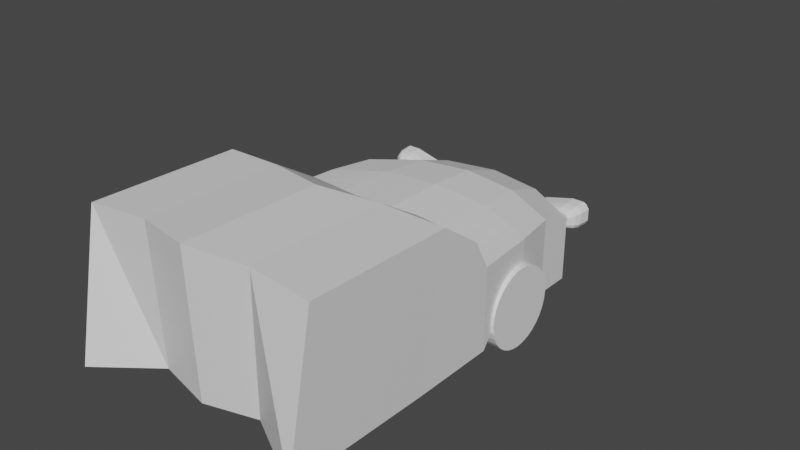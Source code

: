 # Source: car.blend  (saved by Blender 3.6.13; exported with 4.5.12 LTS)
import bpy
from mathutils import Matrix  # noqa: F401  (used for matrix-valued properties, if any)

bpy.ops.wm.read_factory_settings(use_empty=True)
scene = bpy.context.scene
scene.name = 'Scene'

# ---- collections
col_collection = bpy.data.collections.new('Collection'); scene.collection.children.link(col_collection)

# ---- materials (node trees are filled in below, after node groups)
mat_material = bpy.data.materials.new('Material')
mat_material.alpha_threshold = 0.0
mat_material.use_transparent_shadow = False
mat_material.roughness = 0.5
mat_material.line_color = (0.0, 0.0, 0.0, 1.0)

# ---- material node trees
mat_material.use_nodes = True; mat_material.node_tree.nodes.clear()
_N = mat_material.node_tree.nodes; _L = mat_material.node_tree.links
n0 = _N.new('ShaderNodeOutputMaterial'); n0.name = 'Material Output'; n0.location = (300, 300)
n1 = _N.new('ShaderNodeBsdfPrincipled'); n1.name = 'Principled BSDF'; n1.location = (10, 300)
n1.distribution = 'GGX'
n1.subsurface_method = 'RANDOM_WALK_SKIN'
n1.inputs[3].default_value = 1.45
n1.inputs[27].default_value = (0.0, 0.0, 0.0, 1.0)
n1.inputs[28].default_value = 1.0
_L.new(n1.outputs[0], n0.inputs[0])
n0.is_active_output = True

# ---- world
world_world = bpy.data.worlds.new('World'); scene.world = world_world
world_world.use_nodes = True; world_world.node_tree.nodes.clear()
_N = world_world.node_tree.nodes; _L = world_world.node_tree.links
n0 = _N.new('ShaderNodeOutputWorld'); n0.name = 'World Output'; n0.location = (300, 300)
n1 = _N.new('ShaderNodeBackground'); n1.name = 'Background'; n1.location = (10, 300)
n1.inputs[0].default_value = (0.05088, 0.05088, 0.05088, 1.0)
_L.new(n1.outputs[0], n0.inputs[0])
n0.is_active_output = True
world_world.color = (0.05088, 0.05088, 0.05088)
world_world.use_sun_shadow = False
world_world.sun_shadow_jitter_overblur = 0.0

# ---- meshes
me_cube = bpy.data.meshes.new('Cube')
me_cube.from_pydata([(0.8139, 0.7313, 0.8898), (0.8139, 0.7313, -1.473), (0.9293, -1.141, 3.656), (0.9293, -1.401, -1.566), (-0.9563, 0.7307, 0.8909), (-0.9563, 0.7307, -1.475), (-1.071, -1.146, 3.658), (-1.071, -1.405, -1.568), (-0.9563, 0.395, -1.475), (0.8139, 0.3962, 1.351), (-0.9563, 0.395, 1.353), (0.8139, 0.3962, -1.473), (-0.09306, 1.071, -1.736), (-0.09401, -1.287, 3.87), (-0.09306, -1.237, -1.459), (-0.09306, 1.071, 1.073), (-0.09306, 0.6494, -1.736), (-0.09306, 0.6494, 1.653), (-0.5465, 1.0, -1.631), (-0.5819, -1.163, 3.73), (-0.5465, 0.613, -1.631), (-0.5465, -1.129, -1.354), (-0.5465, 1.0, 1.0), (-0.5465, 0.613, 1.532), (0.3604, -1.129, -1.354), (0.3604, 1.0, 1.0), (0.3604, 0.613, 1.532), (0.3604, 1.0, -1.631), (0.3939, -1.163, 3.73), (0.3604, 0.613, -1.631), (-1.023, -0.02805, -0.7335), (0.8819, -0.02605, 1.436), (-1.023, -0.02805, 1.438), (0.8819, -0.02605, -0.7316), (-0.09306, 0.2527, -0.7278), (-0.09401, 0.1735, 1.787), (-0.5465, 0.2488, -0.6229), (-0.5819, 0.1689, 1.647), (0.3939, 0.1689, 1.647), (0.3604, 0.2488, -0.6229), (-1.071, -0.6157, -1.568), (0.9293, -0.6125, 1.459), (-0.09306, -0.6508, -1.459), (-0.09401, -0.6156, 1.787), (-0.5465, -0.5991, -1.354), (-0.5819, -0.5556, 1.647), (0.3939, -0.5556, 1.647), (0.3604, -0.5991, -1.354), (-1.071, -0.6157, 1.462), (0.9293, -0.6125, -1.566), (-1.06, -2.796, -1.401), (-1.06, -2.537, 3.825), (0.9397, -2.532, 3.823), (0.9397, -2.792, -1.399), (-0.572, -2.481, 3.89), (0.3704, -2.448, -1.195), (0.4039, -2.481, 3.89), (-0.08405, -2.606, 4.03), (-0.5366, -2.448, -1.195), (-0.0831, -2.555, -1.299), (-1.071, -0.8906, -1.568), (0.9293, -0.7572, 2.557), (-0.09306, -0.7122, -1.459), (-0.09401, -0.8316, 2.828), (-0.5465, -0.6328, -1.354), (-0.5819, -0.7393, 2.688), (0.3939, -0.7393, 2.688), (0.3604, -0.6328, -1.354), (-1.071, -0.7609, 2.56), (0.9293, -0.8869, -1.566), (-0.9896, 0.1835, 1.395), (0.8479, 0.1851, -1.606), (-0.9896, 0.1835, -1.608), (0.8479, 0.1851, 1.393), (-0.09306, 0.4511, -1.736), (-0.09353, 0.4114, 1.72), (-0.5465, 0.4309, -1.631), (-0.5642, 0.3909, 1.589), (0.3772, 0.3909, 1.589), (0.3604, 0.4309, -1.631), (-1.047, -0.3219, 1.45), (0.9056, -0.3193, -0.5657), (-1.047, -0.3219, -0.5677), (0.9056, -0.3193, 1.448), (-0.09306, -0.08728, -0.5101), (-0.09401, -0.2211, 1.787), (-0.5465, -0.06343, -0.4052), (-0.5819, -0.1934, 1.647), (0.3939, -0.1934, 1.647), (0.3604, -0.06343, -0.4052), (-1.035, -0.175, 1.444), (0.8937, -0.1727, -0.5398), (-1.035, -0.175, -0.5418), (0.8937, -0.1727, 1.442), (-0.09306, 0.08272, -0.5101), (-0.09401, -0.02379, 1.787), (-0.5465, 0.09267, -0.4052), (-0.5819, -0.01225, 1.647), (0.3939, -0.01225, 1.647), (0.3604, 0.09267, -0.4052), (-1.059, -0.4688, -0.9446), (0.9174, -0.4659, 1.453), (-0.09306, -0.4808, -0.861), (-0.09401, -0.4183, 1.787), (-0.5465, -0.443, -0.7561), (-0.5819, -0.3745, 1.647), (0.3939, -0.3745, 1.647), (0.3604, -0.443, -0.7561), (-1.059, -0.4688, 1.456), (0.9174, -0.4659, -0.9426)], [], [(65, 68, 6, 19), (14, 24, 55, 59), (8, 10, 4, 5), (67, 69, 3, 24), (69, 61, 2, 3), (27, 25, 0, 1), (1, 0, 9, 11), (27, 1, 11, 29), (72, 70, 10, 8), (22, 4, 10, 23), (25, 15, 17, 26), (18, 12, 16, 20), (18, 22, 15, 12), (64, 62, 14, 21), (6, 7, 50, 51), (66, 63, 13, 28), (60, 64, 21, 7), (5, 4, 22, 18), (5, 18, 20, 8), (15, 22, 23, 17), (19, 6, 51, 54), (63, 65, 19, 13), (61, 66, 28, 2), (13, 19, 54, 57), (0, 25, 26, 9), (12, 27, 29, 16), (12, 15, 25, 27), (62, 67, 24, 14), (74, 79, 39, 34), (73, 78, 38, 31), (75, 77, 37, 35), (72, 76, 36, 30), (78, 75, 35, 38), (76, 74, 34, 36), (92, 90, 32, 30), (71, 73, 31, 33), (79, 71, 33, 39), (77, 70, 32, 37), (60, 68, 48, 40), (102, 107, 47, 42), (101, 106, 46, 41), (103, 105, 45, 43), (100, 104, 44, 40), (106, 103, 43, 46), (104, 102, 42, 44), (109, 101, 41, 49), (107, 109, 49, 47), (105, 108, 48, 45), (58, 54, 51, 50), (55, 56, 57, 59), (59, 57, 54, 58), (53, 52, 56, 55), (2, 28, 56, 52), (3, 2, 52, 53), (28, 13, 57, 56), (7, 21, 58, 50), (24, 3, 53, 55), (21, 14, 59, 58), (7, 6, 68, 60), (42, 47, 67, 62), (41, 46, 66, 61), (43, 45, 65, 63), (40, 44, 64, 60), (46, 43, 63, 66), (44, 42, 62, 64), (49, 41, 61, 69), (47, 49, 69, 67), (45, 48, 68, 65), (23, 10, 70, 77), (29, 11, 71, 79), (11, 9, 73, 71), (20, 16, 74, 76), (26, 17, 75, 78), (8, 20, 76, 72), (17, 23, 77, 75), (9, 26, 78, 73), (16, 29, 79, 74), (30, 32, 70, 72), (97, 90, 80, 87), (99, 91, 81, 89), (91, 93, 83, 81), (96, 94, 84, 86), (98, 95, 85, 88), (92, 96, 86, 82), (95, 97, 87, 85), (93, 98, 88, 83), (94, 99, 89, 84), (100, 108, 80, 82), (34, 39, 99, 94), (31, 38, 98, 93), (35, 37, 97, 95), (30, 36, 96, 92), (38, 35, 95, 98), (36, 34, 94, 96), (33, 31, 93, 91), (39, 33, 91, 99), (37, 32, 90, 97), (82, 80, 90, 92), (40, 48, 108, 100), (87, 80, 108, 105), (89, 81, 109, 107), (81, 83, 101, 109), (86, 84, 102, 104), (88, 85, 103, 106), (82, 86, 104, 100), (85, 87, 105, 103), (83, 88, 106, 101), (84, 89, 107, 102)])
_uv = me_cube.uv_layers.new(name='UVMap')
_uv.uv.foreach_set('vector', [0.8125, 0.711, 0.875, 0.711, 0.875, 0.75, 0.8125, 0.75, 0.25, 0.75, 0.3125, 0.75, 0.3125, 0.75, 0.25, 0.75, 0.375, 0.2016, 0.625, 0.2016, 0.625, 0.25, 0.375, 0.25, 0.3125, 0.711, 0.375, 0.711, 0.375, 0.75, 0.3125, 0.75, 0.375, 0.711, 0.625, 0.711, 0.625, 0.75, 0.375, 0.75, 0.375, 0.4375, 0.625, 0.4375, 0.625, 0.5, 0.375, 0.5, 0.375, 0.5, 0.625, 0.5, 0.625, 0.5484, 0.375, 0.5484, 0.3125, 0.5, 0.375, 0.5, 0.375, 0.5484, 0.3125, 0.5484, 0.375, 0.1789, 0.625, 0.1789, 0.625, 0.2016, 0.375, 0.2016, 0.8125, 0.5, 0.875, 0.5, 0.875, 0.5484, 0.8125, 0.5484, 0.6875, 0.5, 0.75, 0.5, 0.75, 0.5484, 0.6875, 0.5484, 0.1875, 0.5, 0.25, 0.5, 0.25, 0.5484, 0.1875, 0.5484, 0.375, 0.3125, 0.625, 0.3125, 0.625, 0.375, 0.375, 0.375, 0.1875, 0.711, 0.25, 0.711, 0.25, 0.75, 0.1875, 0.75, 0.625, 0.0, 0.375, 0.0, 0.375, 0.0, 0.625, 0.0, 0.6875, 0.711, 0.75, 0.711, 0.75, 0.75, 0.6875, 0.75, 0.125, 0.711, 0.1875, 0.711, 0.1875, 0.75, 0.125, 0.75, 0.375, 0.25, 0.625, 0.25, 0.625, 0.3125, 0.375, 0.3125, 0.125, 0.5, 0.1875, 0.5, 0.1875, 0.5484, 0.125, 0.5484, 0.75, 0.5, 0.8125, 0.5, 0.8125, 0.5484, 0.75, 0.5484, 0.8125, 0.75, 0.875, 0.75, 0.875, 0.75, 0.8125, 0.75, 0.75, 0.711, 0.8125, 0.711, 0.8125, 0.75, 0.75, 0.75, 0.625, 0.711, 0.6875, 0.711, 0.6875, 0.75, 0.625, 0.75, 0.75, 0.75, 0.8125, 0.75, 0.8125, 0.75, 0.75, 0.75, 0.625, 0.5, 0.6875, 0.5, 0.6875, 0.5484, 0.625, 0.5484, 0.25, 0.5, 0.3125, 0.5, 0.3125, 0.5484, 0.25, 0.5484, 0.375, 0.375, 0.625, 0.375, 0.625, 0.4375, 0.375, 0.4375, 0.25, 0.711, 0.3125, 0.711, 0.3125, 0.75, 0.25, 0.75, 0.25, 0.5711, 0.3125, 0.5711, 0.3125, 0.5939, 0.25, 0.5939, 0.625, 0.5711, 0.6875, 0.5711, 0.6875, 0.5939, 0.625, 0.5939, 0.75, 0.5711, 0.8125, 0.5711, 0.8125, 0.5939, 0.75, 0.5939, 0.125, 0.5711, 0.1875, 0.5711, 0.1875, 0.5939, 0.125, 0.5939, 0.6875, 0.5711, 0.75, 0.5711, 0.75, 0.5939, 0.6875, 0.5939, 0.1875, 0.5711, 0.25, 0.5711, 0.25, 0.5939, 0.1875, 0.5939, 0.375, 0.1366, 0.625, 0.1366, 0.625, 0.1561, 0.375, 0.1561, 0.375, 0.5711, 0.625, 0.5711, 0.625, 0.5939, 0.375, 0.5939, 0.3125, 0.5711, 0.375, 0.5711, 0.375, 0.5939, 0.3125, 0.5939, 0.8125, 0.5711, 0.875, 0.5711, 0.875, 0.5939, 0.8125, 0.5939, 0.375, 0.03902, 0.625, 0.03902, 0.625, 0.07805, 0.375, 0.07805, 0.25, 0.6524, 0.3125, 0.6524, 0.3125, 0.672, 0.25, 0.672, 0.625, 0.6524, 0.6875, 0.6524, 0.6875, 0.672, 0.625, 0.672, 0.75, 0.6524, 0.8125, 0.6524, 0.8125, 0.672, 0.75, 0.672, 0.125, 0.6524, 0.1875, 0.6524, 0.1875, 0.672, 0.125, 0.672, 0.6875, 0.6524, 0.75, 0.6524, 0.75, 0.672, 0.6875, 0.672, 0.1875, 0.6524, 0.25, 0.6524, 0.25, 0.672, 0.1875, 0.672, 0.375, 0.6524, 0.625, 0.6524, 0.625, 0.672, 0.375, 0.672, 0.3125, 0.6524, 0.375, 0.6524, 0.375, 0.672, 0.3125, 0.672, 0.8125, 0.6524, 0.875, 0.6524, 0.875, 0.672, 0.8125, 0.672, 0.375, 0.9375, 0.625, 0.9375, 0.625, 1.0, 0.375, 1.0, 0.375, 0.8125, 0.625, 0.8125, 0.625, 0.875, 0.375, 0.875, 0.375, 0.875, 0.625, 0.875, 0.625, 0.9375, 0.375, 0.9375, 0.375, 0.75, 0.625, 0.75, 0.625, 0.8125, 0.375, 0.8125, 0.625, 0.75, 0.6875, 0.75, 0.6875, 0.75, 0.625, 0.75, 0.375, 0.75, 0.625, 0.75, 0.625, 0.75, 0.375, 0.75, 0.6875, 0.75, 0.75, 0.75, 0.75, 0.75, 0.6875, 0.75, 0.125, 0.75, 0.1875, 0.75, 0.1875, 0.75, 0.125, 0.75, 0.3125, 0.75, 0.375, 0.75, 0.375, 0.75, 0.3125, 0.75, 0.1875, 0.75, 0.25, 0.75, 0.25, 0.75, 0.1875, 0.75, 0.375, 0.0, 0.625, 0.0, 0.625, 0.03902, 0.375, 0.03902, 0.25, 0.672, 0.3125, 0.672, 0.3125, 0.711, 0.25, 0.711, 0.625, 0.672, 0.6875, 0.672, 0.6875, 0.711, 0.625, 0.711, 0.75, 0.672, 0.8125, 0.672, 0.8125, 0.711, 0.75, 0.711, 0.125, 0.672, 0.1875, 0.672, 0.1875, 0.711, 0.125, 0.711, 0.6875, 0.672, 0.75, 0.672, 0.75, 0.711, 0.6875, 0.711, 0.1875, 0.672, 0.25, 0.672, 0.25, 0.711, 0.1875, 0.711, 0.375, 0.672, 0.625, 0.672, 0.625, 0.711, 0.375, 0.711, 0.3125, 0.672, 0.375, 0.672, 0.375, 0.711, 0.3125, 0.711, 0.8125, 0.672, 0.875, 0.672, 0.875, 0.711, 0.8125, 0.711, 0.8125, 0.5484, 0.875, 0.5484, 0.875, 0.5711, 0.8125, 0.5711, 0.3125, 0.5484, 0.375, 0.5484, 0.375, 0.5711, 0.3125, 0.5711, 0.375, 0.5484, 0.625, 0.5484, 0.625, 0.5711, 0.375, 0.5711, 0.1875, 0.5484, 0.25, 0.5484, 0.25, 0.5711, 0.1875, 0.5711, 0.6875, 0.5484, 0.75, 0.5484, 0.75, 0.5711, 0.6875, 0.5711, 0.125, 0.5484, 0.1875, 0.5484, 0.1875, 0.5711, 0.125, 0.5711, 0.75, 0.5484, 0.8125, 0.5484, 0.8125, 0.5711, 0.75, 0.5711, 0.625, 0.5484, 0.6875, 0.5484, 0.6875, 0.5711, 0.625, 0.5711, 0.25, 0.5484, 0.3125, 0.5484, 0.3125, 0.5711, 0.25, 0.5711, 0.375, 0.1561, 0.625, 0.1561, 0.625, 0.1789, 0.375, 0.1789, 0.8125, 0.6134, 0.875, 0.6134, 0.875, 0.6329, 0.8125, 0.6329, 0.3125, 0.6134, 0.375, 0.6134, 0.375, 0.6329, 0.3125, 0.6329, 0.375, 0.6134, 0.625, 0.6134, 0.625, 0.6329, 0.375, 0.6329, 0.1875, 0.6134, 0.25, 0.6134, 0.25, 0.6329, 0.1875, 0.6329, 0.6875, 0.6134, 0.75, 0.6134, 0.75, 0.6329, 0.6875, 0.6329, 0.125, 0.6134, 0.1875, 0.6134, 0.1875, 0.6329, 0.125, 0.6329, 0.75, 0.6134, 0.8125, 0.6134, 0.8125, 0.6329, 0.75, 0.6329, 0.625, 0.6134, 0.6875, 0.6134, 0.6875, 0.6329, 0.625, 0.6329, 0.25, 0.6134, 0.3125, 0.6134, 0.3125, 0.6329, 0.25, 0.6329, 0.375, 0.09756, 0.625, 0.09756, 0.625, 0.1171, 0.375, 0.1171, 0.25, 0.5939, 0.3125, 0.5939, 0.3125, 0.6134, 0.25, 0.6134, 0.625, 0.5939, 0.6875, 0.5939, 0.6875, 0.6134, 0.625, 0.6134, 0.75, 0.5939, 0.8125, 0.5939, 0.8125, 0.6134, 0.75, 0.6134, 0.125, 0.5939, 0.1875, 0.5939, 0.1875, 0.6134, 0.125, 0.6134, 0.6875, 0.5939, 0.75, 0.5939, 0.75, 0.6134, 0.6875, 0.6134, 0.1875, 0.5939, 0.25, 0.5939, 0.25, 0.6134, 0.1875, 0.6134, 0.375, 0.5939, 0.625, 0.5939, 0.625, 0.6134, 0.375, 0.6134, 0.3125, 0.5939, 0.375, 0.5939, 0.375, 0.6134, 0.3125, 0.6134, 0.8125, 0.5939, 0.875, 0.5939, 0.875, 0.6134, 0.8125, 0.6134, 0.375, 0.1171, 0.625, 0.1171, 0.625, 0.1366, 0.375, 0.1366, 0.375, 0.07805, 0.625, 0.07805, 0.625, 0.09756, 0.375, 0.09756, 0.8125, 0.6329, 0.875, 0.6329, 0.875, 0.6524, 0.8125, 0.6524, 0.3125, 0.6329, 0.375, 0.6329, 0.375, 0.6524, 0.3125, 0.6524, 0.375, 0.6329, 0.625, 0.6329, 0.625, 0.6524, 0.375, 0.6524, 0.1875, 0.6329, 0.25, 0.6329, 0.25, 0.6524, 0.1875, 0.6524, 0.6875, 0.6329, 0.75, 0.6329, 0.75, 0.6524, 0.6875, 0.6524, 0.125, 0.6329, 0.1875, 0.6329, 0.1875, 0.6524, 0.125, 0.6524, 0.75, 0.6329, 0.8125, 0.6329, 0.8125, 0.6524, 0.75, 0.6524, 0.625, 0.6329, 0.6875, 0.6329, 0.6875, 0.6524, 0.625, 0.6524, 0.25, 0.6329, 0.3125, 0.6329, 0.3125, 0.6524, 0.25, 0.6524])
me_cube.materials.append(mat_material)
me_cube.use_mirror_vertex_groups = False
me_cube.update()
me_cube_002 = bpy.data.meshes.new('Cube.002')
me_cube_002.from_pydata([(-0.9045, -1.001, -0.6343), (-1.154, -1.001, 0.411), (-1.5, 1.001, -0.8695), (-1.847, 0.9993, 0.4587), (1.216, -1.001, -0.3265), (1.18, -1.001, 0.7354), (1.7, 1.001, -0.3988), (1.636, 0.9995, 0.9939), (-1.203, -1.001, -0.1557), (-1.883, 1.0, -0.2354), (1.829, 1.0, 0.2678), (1.338, -1.001, 0.1912), (0.1218, 0.9878, -0.7641), (1.024, 0.9992, 1.073), (0.1795, -1.009, -0.5675), (0.7174, -1.001, 0.8116), (1.478, 0.9993, 1.073), (0.5483, -1.009, -0.4991), (0.7091, 0.9878, -0.6552), (1.028, -1.001, 0.8116), (-1.251, -1.001, 0.1545), (-1.95, 0.9998, 0.1877), (1.829, 0.9999, 0.7082), (1.338, -1.001, 0.5014), (-0.5172, 0.9878, -0.8789), (0.4072, -1.001, 0.8116), (0.5484, 0.9992, 1.073), (-0.2284, -1.009, -0.6408), (-1.708, 1.0, -0.6236), (1.829, 1.0, -0.1793), (1.338, -1.001, -0.119), (-1.08, -1.001, -0.4268), (-1.874, 1.0, -0.7284), (-1.591, 1.0, -1.063), (-0.5008, 0.987, -1.073), (1.524, 1.0, 1.268), (1.769, 1.0, 1.145), (2.024, 1.0, -0.2322), (1.827, 1.0, -0.5668), (-2.15, 1.0, 0.2086), (-2.071, 1.0, -0.2914), (2.024, 1.0, 0.7678), (2.024, 1.0, 0.2678), (0.7512, 0.987, -0.8451), (0.1567, 0.987, -0.9553), (0.5238, 1.0, 1.268), (1.024, 1.0, 1.268), (-1.992, 1.0, 0.622), (-1.708, 0.8546, -0.6232), (-1.5, 0.855, -0.869), (-0.5173, 0.842, -0.8785), (1.478, 0.8535, 1.074), (1.636, 0.8538, 0.9944), (1.829, 0.8546, -0.1789), (1.7, 0.855, -0.3984), (-1.95, 0.8541, 0.1882), (-1.883, 0.8544, -0.2349), (1.829, 0.8542, 0.7086), (1.829, 0.8544, 0.2682), (0.709, 0.842, -0.6547), (0.1217, 0.842, -0.7637), (0.5483, 0.8535, 1.074), (1.024, 0.8535, 1.074), (-1.847, 0.8536, 0.4591), (-1.506, -0.0001139, -1.01), (-1.889, -0.0001139, 0.596), (1.752, -0.0001139, -0.5373), (1.696, -0.0001139, 1.094), (1.939, -0.0001139, 0.2583), (-1.964, -0.0001139, -0.2747), (0.9861, -0.0001139, 1.212), (0.1595, -0.0125, -0.9076), (1.463, -0.0001139, 1.212), (0.7262, -0.0125, -0.8025), (1.939, -0.0001139, 0.735), (-2.039, -0.0001139, 0.2019), (-0.4673, -0.0125, -1.02), (0.5095, -0.0001139, 1.212), (-1.776, -0.0001139, -0.6912), (1.939, -0.0001139, -0.2183), (-1.32, -0.5004, -0.8939), (1.536, -0.5004, 0.9834), (1.753, -0.5004, 0.2376), (0.9029, -0.5004, 1.088), (0.1657, -0.5114, -0.8024), (1.328, -0.5004, 1.088), (0.6712, -0.5114, -0.7086), (1.753, -0.5004, 0.6627), (-0.3934, -0.5114, -0.9028), (0.4778, -0.5004, 1.088), (1.753, -0.5004, -0.1875), (-1.661, -0.5004, 0.5387), (1.586, -0.5004, -0.472), (-1.728, -0.5004, -0.2378), (-1.795, -0.5004, 0.1873), (-1.561, -0.5004, -0.6094)], [], [(75, 65, 47, 39), (87, 81, 5, 23), (86, 92, 4, 17), (89, 91, 1, 25), (90, 82, 11, 30), (78, 69, 40, 32), (85, 83, 15, 19), (88, 84, 14, 27), (81, 85, 19, 5), (84, 86, 17, 14), (82, 87, 23, 11), (69, 75, 39, 40), (80, 88, 27, 0), (83, 89, 25, 15), (64, 78, 32, 33), (92, 90, 30, 4), (22, 10, 58, 57), (28, 2, 33, 32), (2, 24, 34, 33), (7, 16, 35, 36), (6, 29, 37, 38), (21, 9, 40, 39), (10, 22, 41, 42), (12, 18, 43, 44), (13, 26, 45, 46), (16, 13, 46, 35), (18, 6, 38, 43), (3, 21, 39, 47), (22, 7, 36, 41), (24, 12, 44, 34), (26, 3, 47, 45), (9, 28, 32, 40), (29, 10, 42, 37), (51, 52, 57, 58, 53, 54, 59, 60, 50, 49, 48, 56, 55, 63, 61, 62), (3, 26, 61, 63), (18, 12, 60, 59), (28, 9, 56, 48), (26, 13, 62, 61), (2, 28, 48, 49), (10, 29, 53, 58), (13, 16, 51, 62), (24, 2, 49, 50), (6, 18, 59, 54), (16, 7, 52, 51), (21, 3, 63, 55), (29, 6, 54, 53), (7, 22, 57, 52), (9, 21, 55, 56), (12, 24, 50, 60), (38, 37, 79, 66), (80, 95, 78, 64), (46, 45, 77, 70), (33, 34, 76, 64), (93, 94, 75, 69), (42, 41, 74, 68), (44, 43, 73, 71), (36, 35, 72, 67), (34, 44, 71, 76), (35, 46, 70, 72), (95, 93, 69, 78), (37, 42, 68, 79), (45, 47, 65, 77), (43, 38, 66, 73), (41, 36, 67, 74), (94, 91, 65, 75), (20, 1, 91, 94), (31, 8, 93, 95), (8, 20, 94, 93), (0, 31, 95, 80), (66, 79, 90, 92), (70, 77, 89, 83), (64, 76, 88, 80), (68, 74, 87, 82), (71, 73, 86, 84), (67, 72, 85, 81), (76, 71, 84, 88), (72, 70, 83, 85), (79, 68, 82, 90), (77, 65, 91, 89), (73, 66, 92, 86), (74, 67, 81, 87), (25, 1, 20, 8, 31, 0, 27, 14, 17, 4, 30, 11, 23, 5, 19, 15)])
_uv = me_cube_002.uv_layers.new(name='UVMap')
_uv.uv.foreach_set('vector', [0.5625, 0.125, 0.625, 0.125, 0.625, 0.25, 0.5625, 0.25, 0.5625, 0.6875, 0.625, 0.6875, 0.625, 0.75, 0.5625, 0.75, 0.3125, 0.6875, 0.375, 0.6875, 0.375, 0.75, 0.3125, 0.75, 0.8125, 0.6875, 0.875, 0.6875, 0.875, 0.75, 0.8125, 0.75, 0.4375, 0.6875, 0.5, 0.6875, 0.5, 0.75, 0.4375, 0.75, 0.4375, 0.125, 0.5, 0.125, 0.5, 0.25, 0.4375, 0.25, 0.6875, 0.6875, 0.75, 0.6875, 0.75, 0.75, 0.6875, 0.75, 0.1875, 0.6875, 0.25, 0.6875, 0.25, 0.75, 0.1875, 0.75, 0.625, 0.6875, 0.6875, 0.6875, 0.6875, 0.75, 0.625, 0.75, 0.25, 0.6875, 0.3125, 0.6875, 0.3125, 0.75, 0.25, 0.75, 0.5, 0.6875, 0.5625, 0.6875, 0.5625, 0.75, 0.5, 0.75, 0.5, 0.125, 0.5625, 0.125, 0.5625, 0.25, 0.5, 0.25, 0.125, 0.6875, 0.1875, 0.6875, 0.1875, 0.75, 0.125, 0.75, 0.75, 0.6875, 0.8125, 0.6875, 0.8125, 0.75, 0.75, 0.75, 0.375, 0.125, 0.4375, 0.125, 0.4375, 0.25, 0.375, 0.25, 0.375, 0.6875, 0.4375, 0.6875, 0.4375, 0.75, 0.375, 0.75, 0.5583, 0.4865, 0.5011, 0.4855, 0.5011, 0.4855, 0.5583, 0.4865, 0.4458, 0.2572, 0.404, 0.2596, 0.375, 0.25, 0.4375, 0.25, 0.404, 0.2596, 0.3972, 0.3153, 0.375, 0.3125, 0.375, 0.25, 0.5989, 0.4721, 0.6052, 0.4449, 0.625, 0.4375, 0.625, 0.5, 0.4063, 0.4865, 0.4413, 0.4888, 0.4375, 0.5, 0.375, 0.5, 0.5588, 0.2558, 0.5024, 0.2565, 0.5, 0.25, 0.5625, 0.25, 0.5011, 0.4855, 0.5583, 0.4865, 0.5625, 0.5, 0.5, 0.5, 0.3989, 0.3709, 0.3989, 0.4255, 0.375, 0.4375, 0.375, 0.375, 0.6032, 0.3859, 0.6053, 0.3331, 0.625, 0.3125, 0.625, 0.375, 0.6052, 0.4449, 0.6032, 0.3859, 0.625, 0.375, 0.625, 0.4375, 0.3989, 0.4255, 0.4063, 0.4865, 0.375, 0.5, 0.375, 0.4375, 0.5965, 0.2568, 0.5588, 0.2558, 0.5625, 0.25, 0.625, 0.25, 0.5583, 0.4865, 0.5989, 0.4721, 0.625, 0.5, 0.5625, 0.5, 0.3972, 0.3153, 0.3989, 0.3709, 0.375, 0.375, 0.375, 0.3125, 0.6053, 0.3331, 0.5965, 0.2568, 0.625, 0.25, 0.625, 0.3125, 0.5024, 0.2565, 0.4458, 0.2572, 0.4375, 0.25, 0.5, 0.25, 0.4413, 0.4888, 0.5011, 0.4855, 0.5, 0.5, 0.4375, 0.5, 0.6052, 0.4449, 0.5989, 0.4721, 0.5583, 0.4865, 0.5011, 0.4855, 0.4413, 0.4888, 0.4063, 0.4865, 0.3989, 0.4255, 0.3989, 0.3709, 0.3972, 0.3153, 0.404, 0.2596, 0.4458, 0.2572, 0.5024, 0.2565, 0.5588, 0.2558, 0.5965, 0.2568, 0.6053, 0.3331, 0.6032, 0.3859, 0.5965, 0.2568, 0.6053, 0.3331, 0.6053, 0.3331, 0.5965, 0.2568, 0.3989, 0.4255, 0.3989, 0.3709, 0.3989, 0.3709, 0.3989, 0.4255, 0.4458, 0.2572, 0.5024, 0.2565, 0.5024, 0.2565, 0.4458, 0.2572, 0.6053, 0.3331, 0.6032, 0.3859, 0.6032, 0.3859, 0.6053, 0.3331, 0.404, 0.2596, 0.4458, 0.2572, 0.4458, 0.2572, 0.404, 0.2596, 0.5011, 0.4855, 0.4413, 0.4888, 0.4413, 0.4888, 0.5011, 0.4855, 0.6032, 0.3859, 0.6052, 0.4449, 0.6052, 0.4449, 0.6032, 0.3859, 0.3972, 0.3153, 0.404, 0.2596, 0.404, 0.2596, 0.3972, 0.3153, 0.4063, 0.4865, 0.3989, 0.4255, 0.3989, 0.4255, 0.4063, 0.4865, 0.6052, 0.4449, 0.5989, 0.4721, 0.5989, 0.4721, 0.6052, 0.4449, 0.5588, 0.2558, 0.5965, 0.2568, 0.5965, 0.2568, 0.5588, 0.2558, 0.4413, 0.4888, 0.4063, 0.4865, 0.4063, 0.4865, 0.4413, 0.4888, 0.5989, 0.4721, 0.5583, 0.4865, 0.5583, 0.4865, 0.5989, 0.4721, 0.5024, 0.2565, 0.5588, 0.2558, 0.5588, 0.2558, 0.5024, 0.2565, 0.3989, 0.3709, 0.3972, 0.3153, 0.3972, 0.3153, 0.3989, 0.3709, 0.375, 0.5, 0.4375, 0.5, 0.4375, 0.625, 0.375, 0.625, 0.375, 0.0625, 0.4375, 0.0625, 0.4375, 0.125, 0.375, 0.125, 0.75, 0.5, 0.8125, 0.5, 0.8125, 0.625, 0.75, 0.625, 0.125, 0.5, 0.1875, 0.5, 0.1875, 0.625, 0.125, 0.625, 0.5, 0.0625, 0.5625, 0.0625, 0.5625, 0.125, 0.5, 0.125, 0.5, 0.5, 0.5625, 0.5, 0.5625, 0.625, 0.5, 0.625, 0.25, 0.5, 0.3125, 0.5, 0.3125, 0.625, 0.25, 0.625, 0.625, 0.5, 0.6875, 0.5, 0.6875, 0.625, 0.625, 0.625, 0.1875, 0.5, 0.25, 0.5, 0.25, 0.625, 0.1875, 0.625, 0.6875, 0.5, 0.75, 0.5, 0.75, 0.625, 0.6875, 0.625, 0.4375, 0.0625, 0.5, 0.0625, 0.5, 0.125, 0.4375, 0.125, 0.4375, 0.5, 0.5, 0.5, 0.5, 0.625, 0.4375, 0.625, 0.8125, 0.5, 0.875, 0.5, 0.875, 0.625, 0.8125, 0.625, 0.3125, 0.5, 0.375, 0.5, 0.375, 0.625, 0.3125, 0.625, 0.5625, 0.5, 0.625, 0.5, 0.625, 0.625, 0.5625, 0.625, 0.5625, 0.0625, 0.625, 0.0625, 0.625, 0.125, 0.5625, 0.125, 0.5625, 0.0, 0.625, 0.0, 0.625, 0.0625, 0.5625, 0.0625, 0.4375, 0.0, 0.5, 0.0, 0.5, 0.0625, 0.4375, 0.0625, 0.5, 0.0, 0.5625, 0.0, 0.5625, 0.0625, 0.5, 0.0625, 0.375, 0.0, 0.4375, 0.0, 0.4375, 0.0625, 0.375, 0.0625, 0.375, 0.625, 0.4375, 0.625, 0.4375, 0.6875, 0.375, 0.6875, 0.75, 0.625, 0.8125, 0.625, 0.8125, 0.6875, 0.75, 0.6875, 0.125, 0.625, 0.1875, 0.625, 0.1875, 0.6875, 0.125, 0.6875, 0.5, 0.625, 0.5625, 0.625, 0.5625, 0.6875, 0.5, 0.6875, 0.25, 0.625, 0.3125, 0.625, 0.3125, 0.6875, 0.25, 0.6875, 0.625, 0.625, 0.6875, 0.625, 0.6875, 0.6875, 0.625, 0.6875, 0.1875, 0.625, 0.25, 0.625, 0.25, 0.6875, 0.1875, 0.6875, 0.6875, 0.625, 0.75, 0.625, 0.75, 0.6875, 0.6875, 0.6875, 0.4375, 0.625, 0.5, 0.625, 0.5, 0.6875, 0.4375, 0.6875, 0.8125, 0.625, 0.875, 0.625, 0.875, 0.6875, 0.8125, 0.6875, 0.3125, 0.625, 0.375, 0.625, 0.375, 0.6875, 0.3125, 0.6875, 0.5625, 0.625, 0.625, 0.625, 0.625, 0.6875, 0.5625, 0.6875, 0.625, 0.9375, 0.625, 1.0, 0.5625, 1.0, 0.5, 1.0, 0.4375, 1.0, 0.375, 1.0, 0.375, 0.9375, 0.375, 0.875, 0.375, 0.8125, 0.375, 0.75, 0.4375, 0.75, 0.5, 0.75, 0.5625, 0.75, 0.625, 0.75, 0.625, 0.8125, 0.625, 0.875])
me_cube_002.update()
me_cube_003 = bpy.data.meshes.new('Cube.003')
me_cube_003.from_pydata([(-0.9045, -1.001, -0.6343), (-1.154, -1.001, 0.411), (-1.5, 1.001, -0.8695), (-1.847, 0.9993, 0.4587), (1.216, -1.001, -0.3265), (1.18, -1.001, 0.7354), (1.7, 1.001, -0.3988), (1.636, 0.9995, 0.9939), (-1.203, -1.001, -0.1557), (-1.883, 1.0, -0.2354), (1.829, 1.0, 0.2678), (1.338, -1.001, 0.1912), (0.1218, 0.9878, -0.7641), (1.024, 0.9992, 1.073), (0.1795, -1.009, -0.5675), (0.7174, -1.001, 0.8116), (1.478, 0.9993, 1.073), (0.5483, -1.009, -0.4991), (0.7091, 0.9878, -0.6552), (1.028, -1.001, 0.8116), (-1.251, -1.001, 0.1545), (-1.95, 0.9998, 0.1877), (1.829, 0.9999, 0.7082), (1.338, -1.001, 0.5014), (-0.5172, 0.9878, -0.8789), (0.4072, -1.001, 0.8116), (0.5484, 0.9992, 1.073), (-0.2284, -1.009, -0.6408), (-1.708, 1.0, -0.6236), (1.829, 1.0, -0.1793), (1.338, -1.001, -0.119), (-1.08, -1.001, -0.4268), (-1.874, 1.0, -0.7284), (-1.591, 1.0, -1.063), (-0.5008, 0.987, -1.073), (1.524, 1.0, 1.268), (1.769, 1.0, 1.145), (2.024, 1.0, -0.2322), (1.827, 1.0, -0.5668), (-2.15, 1.0, 0.2086), (-2.071, 1.0, -0.2914), (2.024, 1.0, 0.7678), (2.024, 1.0, 0.2678), (0.7512, 0.987, -0.8451), (0.1567, 0.987, -0.9553), (0.5238, 1.0, 1.268), (1.024, 1.0, 1.268), (-1.992, 1.0, 0.622), (-1.708, 0.8546, -0.6232), (-1.5, 0.855, -0.869), (-0.5173, 0.842, -0.8785), (1.478, 0.8535, 1.074), (1.636, 0.8538, 0.9944), (1.829, 0.8546, -0.1789), (1.7, 0.855, -0.3984), (-1.95, 0.8541, 0.1882), (-1.883, 0.8544, -0.2349), (1.829, 0.8542, 0.7086), (1.829, 0.8544, 0.2682), (0.709, 0.842, -0.6547), (0.1217, 0.842, -0.7637), (0.5483, 0.8535, 1.074), (1.024, 0.8535, 1.074), (-1.847, 0.8536, 0.4591), (-1.506, -0.0001139, -1.01), (-1.889, -0.0001139, 0.596), (1.752, -0.0001139, -0.5373), (1.696, -0.0001139, 1.094), (1.939, -0.0001139, 0.2583), (-1.964, -0.0001139, -0.2747), (0.9861, -0.0001139, 1.212), (0.1595, -0.0125, -0.9076), (1.463, -0.0001139, 1.212), (0.7262, -0.0125, -0.8025), (1.939, -0.0001139, 0.735), (-2.039, -0.0001139, 0.2019), (-0.4673, -0.0125, -1.02), (0.5095, -0.0001139, 1.212), (-1.776, -0.0001139, -0.6912), (1.939, -0.0001139, -0.2183), (-1.32, -0.5004, -0.8939), (1.536, -0.5004, 0.9834), (1.753, -0.5004, 0.2376), (0.9029, -0.5004, 1.088), (0.1657, -0.5114, -0.8024), (1.328, -0.5004, 1.088), (0.6712, -0.5114, -0.7086), (1.753, -0.5004, 0.6627), (-0.3934, -0.5114, -0.9028), (0.4778, -0.5004, 1.088), (1.753, -0.5004, -0.1875), (-1.661, -0.5004, 0.5387), (1.586, -0.5004, -0.472), (-1.728, -0.5004, -0.2378), (-1.795, -0.5004, 0.1873), (-1.561, -0.5004, -0.6094)], [], [(75, 65, 47, 39), (87, 81, 5, 23), (86, 92, 4, 17), (89, 91, 1, 25), (90, 82, 11, 30), (78, 69, 40, 32), (85, 83, 15, 19), (88, 84, 14, 27), (81, 85, 19, 5), (84, 86, 17, 14), (82, 87, 23, 11), (69, 75, 39, 40), (80, 88, 27, 0), (83, 89, 25, 15), (64, 78, 32, 33), (92, 90, 30, 4), (22, 10, 58, 57), (28, 2, 33, 32), (2, 24, 34, 33), (7, 16, 35, 36), (6, 29, 37, 38), (21, 9, 40, 39), (10, 22, 41, 42), (12, 18, 43, 44), (13, 26, 45, 46), (16, 13, 46, 35), (18, 6, 38, 43), (3, 21, 39, 47), (22, 7, 36, 41), (24, 12, 44, 34), (26, 3, 47, 45), (9, 28, 32, 40), (29, 10, 42, 37), (51, 52, 57, 58, 53, 54, 59, 60, 50, 49, 48, 56, 55, 63, 61, 62), (3, 26, 61, 63), (18, 12, 60, 59), (28, 9, 56, 48), (26, 13, 62, 61), (2, 28, 48, 49), (10, 29, 53, 58), (13, 16, 51, 62), (24, 2, 49, 50), (6, 18, 59, 54), (16, 7, 52, 51), (21, 3, 63, 55), (29, 6, 54, 53), (7, 22, 57, 52), (9, 21, 55, 56), (12, 24, 50, 60), (38, 37, 79, 66), (80, 95, 78, 64), (46, 45, 77, 70), (33, 34, 76, 64), (93, 94, 75, 69), (42, 41, 74, 68), (44, 43, 73, 71), (36, 35, 72, 67), (34, 44, 71, 76), (35, 46, 70, 72), (95, 93, 69, 78), (37, 42, 68, 79), (45, 47, 65, 77), (43, 38, 66, 73), (41, 36, 67, 74), (94, 91, 65, 75), (20, 1, 91, 94), (31, 8, 93, 95), (8, 20, 94, 93), (0, 31, 95, 80), (66, 79, 90, 92), (70, 77, 89, 83), (64, 76, 88, 80), (68, 74, 87, 82), (71, 73, 86, 84), (67, 72, 85, 81), (76, 71, 84, 88), (72, 70, 83, 85), (79, 68, 82, 90), (77, 65, 91, 89), (73, 66, 92, 86), (74, 67, 81, 87), (25, 1, 20, 8, 31, 0, 27, 14, 17, 4, 30, 11, 23, 5, 19, 15)])
_uv = me_cube_003.uv_layers.new(name='UVMap')
_uv.uv.foreach_set('vector', [0.5625, 0.125, 0.625, 0.125, 0.625, 0.25, 0.5625, 0.25, 0.5625, 0.6875, 0.625, 0.6875, 0.625, 0.75, 0.5625, 0.75, 0.3125, 0.6875, 0.375, 0.6875, 0.375, 0.75, 0.3125, 0.75, 0.8125, 0.6875, 0.875, 0.6875, 0.875, 0.75, 0.8125, 0.75, 0.4375, 0.6875, 0.5, 0.6875, 0.5, 0.75, 0.4375, 0.75, 0.4375, 0.125, 0.5, 0.125, 0.5, 0.25, 0.4375, 0.25, 0.6875, 0.6875, 0.75, 0.6875, 0.75, 0.75, 0.6875, 0.75, 0.1875, 0.6875, 0.25, 0.6875, 0.25, 0.75, 0.1875, 0.75, 0.625, 0.6875, 0.6875, 0.6875, 0.6875, 0.75, 0.625, 0.75, 0.25, 0.6875, 0.3125, 0.6875, 0.3125, 0.75, 0.25, 0.75, 0.5, 0.6875, 0.5625, 0.6875, 0.5625, 0.75, 0.5, 0.75, 0.5, 0.125, 0.5625, 0.125, 0.5625, 0.25, 0.5, 0.25, 0.125, 0.6875, 0.1875, 0.6875, 0.1875, 0.75, 0.125, 0.75, 0.75, 0.6875, 0.8125, 0.6875, 0.8125, 0.75, 0.75, 0.75, 0.375, 0.125, 0.4375, 0.125, 0.4375, 0.25, 0.375, 0.25, 0.375, 0.6875, 0.4375, 0.6875, 0.4375, 0.75, 0.375, 0.75, 0.5583, 0.4865, 0.5011, 0.4855, 0.5011, 0.4855, 0.5583, 0.4865, 0.4458, 0.2572, 0.404, 0.2596, 0.375, 0.25, 0.4375, 0.25, 0.404, 0.2596, 0.3972, 0.3153, 0.375, 0.3125, 0.375, 0.25, 0.5989, 0.4721, 0.6052, 0.4449, 0.625, 0.4375, 0.625, 0.5, 0.4063, 0.4865, 0.4413, 0.4888, 0.4375, 0.5, 0.375, 0.5, 0.5588, 0.2558, 0.5024, 0.2565, 0.5, 0.25, 0.5625, 0.25, 0.5011, 0.4855, 0.5583, 0.4865, 0.5625, 0.5, 0.5, 0.5, 0.3989, 0.3709, 0.3989, 0.4255, 0.375, 0.4375, 0.375, 0.375, 0.6032, 0.3859, 0.6053, 0.3331, 0.625, 0.3125, 0.625, 0.375, 0.6052, 0.4449, 0.6032, 0.3859, 0.625, 0.375, 0.625, 0.4375, 0.3989, 0.4255, 0.4063, 0.4865, 0.375, 0.5, 0.375, 0.4375, 0.5965, 0.2568, 0.5588, 0.2558, 0.5625, 0.25, 0.625, 0.25, 0.5583, 0.4865, 0.5989, 0.4721, 0.625, 0.5, 0.5625, 0.5, 0.3972, 0.3153, 0.3989, 0.3709, 0.375, 0.375, 0.375, 0.3125, 0.6053, 0.3331, 0.5965, 0.2568, 0.625, 0.25, 0.625, 0.3125, 0.5024, 0.2565, 0.4458, 0.2572, 0.4375, 0.25, 0.5, 0.25, 0.4413, 0.4888, 0.5011, 0.4855, 0.5, 0.5, 0.4375, 0.5, 0.6052, 0.4449, 0.5989, 0.4721, 0.5583, 0.4865, 0.5011, 0.4855, 0.4413, 0.4888, 0.4063, 0.4865, 0.3989, 0.4255, 0.3989, 0.3709, 0.3972, 0.3153, 0.404, 0.2596, 0.4458, 0.2572, 0.5024, 0.2565, 0.5588, 0.2558, 0.5965, 0.2568, 0.6053, 0.3331, 0.6032, 0.3859, 0.5965, 0.2568, 0.6053, 0.3331, 0.6053, 0.3331, 0.5965, 0.2568, 0.3989, 0.4255, 0.3989, 0.3709, 0.3989, 0.3709, 0.3989, 0.4255, 0.4458, 0.2572, 0.5024, 0.2565, 0.5024, 0.2565, 0.4458, 0.2572, 0.6053, 0.3331, 0.6032, 0.3859, 0.6032, 0.3859, 0.6053, 0.3331, 0.404, 0.2596, 0.4458, 0.2572, 0.4458, 0.2572, 0.404, 0.2596, 0.5011, 0.4855, 0.4413, 0.4888, 0.4413, 0.4888, 0.5011, 0.4855, 0.6032, 0.3859, 0.6052, 0.4449, 0.6052, 0.4449, 0.6032, 0.3859, 0.3972, 0.3153, 0.404, 0.2596, 0.404, 0.2596, 0.3972, 0.3153, 0.4063, 0.4865, 0.3989, 0.4255, 0.3989, 0.4255, 0.4063, 0.4865, 0.6052, 0.4449, 0.5989, 0.4721, 0.5989, 0.4721, 0.6052, 0.4449, 0.5588, 0.2558, 0.5965, 0.2568, 0.5965, 0.2568, 0.5588, 0.2558, 0.4413, 0.4888, 0.4063, 0.4865, 0.4063, 0.4865, 0.4413, 0.4888, 0.5989, 0.4721, 0.5583, 0.4865, 0.5583, 0.4865, 0.5989, 0.4721, 0.5024, 0.2565, 0.5588, 0.2558, 0.5588, 0.2558, 0.5024, 0.2565, 0.3989, 0.3709, 0.3972, 0.3153, 0.3972, 0.3153, 0.3989, 0.3709, 0.375, 0.5, 0.4375, 0.5, 0.4375, 0.625, 0.375, 0.625, 0.375, 0.0625, 0.4375, 0.0625, 0.4375, 0.125, 0.375, 0.125, 0.75, 0.5, 0.8125, 0.5, 0.8125, 0.625, 0.75, 0.625, 0.125, 0.5, 0.1875, 0.5, 0.1875, 0.625, 0.125, 0.625, 0.5, 0.0625, 0.5625, 0.0625, 0.5625, 0.125, 0.5, 0.125, 0.5, 0.5, 0.5625, 0.5, 0.5625, 0.625, 0.5, 0.625, 0.25, 0.5, 0.3125, 0.5, 0.3125, 0.625, 0.25, 0.625, 0.625, 0.5, 0.6875, 0.5, 0.6875, 0.625, 0.625, 0.625, 0.1875, 0.5, 0.25, 0.5, 0.25, 0.625, 0.1875, 0.625, 0.6875, 0.5, 0.75, 0.5, 0.75, 0.625, 0.6875, 0.625, 0.4375, 0.0625, 0.5, 0.0625, 0.5, 0.125, 0.4375, 0.125, 0.4375, 0.5, 0.5, 0.5, 0.5, 0.625, 0.4375, 0.625, 0.8125, 0.5, 0.875, 0.5, 0.875, 0.625, 0.8125, 0.625, 0.3125, 0.5, 0.375, 0.5, 0.375, 0.625, 0.3125, 0.625, 0.5625, 0.5, 0.625, 0.5, 0.625, 0.625, 0.5625, 0.625, 0.5625, 0.0625, 0.625, 0.0625, 0.625, 0.125, 0.5625, 0.125, 0.5625, 0.0, 0.625, 0.0, 0.625, 0.0625, 0.5625, 0.0625, 0.4375, 0.0, 0.5, 0.0, 0.5, 0.0625, 0.4375, 0.0625, 0.5, 0.0, 0.5625, 0.0, 0.5625, 0.0625, 0.5, 0.0625, 0.375, 0.0, 0.4375, 0.0, 0.4375, 0.0625, 0.375, 0.0625, 0.375, 0.625, 0.4375, 0.625, 0.4375, 0.6875, 0.375, 0.6875, 0.75, 0.625, 0.8125, 0.625, 0.8125, 0.6875, 0.75, 0.6875, 0.125, 0.625, 0.1875, 0.625, 0.1875, 0.6875, 0.125, 0.6875, 0.5, 0.625, 0.5625, 0.625, 0.5625, 0.6875, 0.5, 0.6875, 0.25, 0.625, 0.3125, 0.625, 0.3125, 0.6875, 0.25, 0.6875, 0.625, 0.625, 0.6875, 0.625, 0.6875, 0.6875, 0.625, 0.6875, 0.1875, 0.625, 0.25, 0.625, 0.25, 0.6875, 0.1875, 0.6875, 0.6875, 0.625, 0.75, 0.625, 0.75, 0.6875, 0.6875, 0.6875, 0.4375, 0.625, 0.5, 0.625, 0.5, 0.6875, 0.4375, 0.6875, 0.8125, 0.625, 0.875, 0.625, 0.875, 0.6875, 0.8125, 0.6875, 0.3125, 0.625, 0.375, 0.625, 0.375, 0.6875, 0.3125, 0.6875, 0.5625, 0.625, 0.625, 0.625, 0.625, 0.6875, 0.5625, 0.6875, 0.625, 0.9375, 0.625, 1.0, 0.5625, 1.0, 0.5, 1.0, 0.4375, 1.0, 0.375, 1.0, 0.375, 0.9375, 0.375, 0.875, 0.375, 0.8125, 0.375, 0.75, 0.4375, 0.75, 0.5, 0.75, 0.5625, 0.75, 0.625, 0.75, 0.625, 0.8125, 0.625, 0.875])
me_cube_003.update()
me_cylinder = bpy.data.meshes.new('Cylinder')
me_cylinder.from_pydata([(9.589e-29, 3.39, -10.36), (-9.589e-29, 3.39, 10.36), (0.6614, 3.325, -10.36), (0.6614, 3.325, 10.36), (1.297, 3.132, -10.36), (1.297, 3.132, 10.36), (1.883, 2.819, -10.36), (1.883, 2.819, 10.36), (2.397, 2.397, -10.36), (2.397, 2.397, 10.36), (2.819, 1.883, -10.36), (2.819, 1.883, 10.36), (3.132, 1.297, -10.36), (3.132, 1.297, 10.36), (3.325, 0.6614, -10.36), (3.325, 0.6614, 10.36), (3.39, 0.0, -10.36), (3.39, 0.0, 10.36), (3.325, -0.6614, -10.36), (3.325, -0.6614, 10.36), (3.132, -1.297, -10.36), (3.132, -1.297, 10.36), (2.819, -1.883, -10.36), (2.819, -1.883, 10.36), (2.397, -2.397, -10.36), (2.397, -2.397, 10.36), (1.883, -2.819, -10.36), (1.883, -2.819, 10.36), (1.297, -3.132, -10.36), (1.297, -3.132, 10.36), (0.6614, -3.325, -10.36), (0.6614, -3.325, 10.36), (9.589e-29, -3.39, -10.36), (-9.589e-29, -3.39, 10.36), (-0.6614, -3.325, -10.36), (-0.6614, -3.325, 10.36), (-1.297, -3.132, -10.36), (-1.297, -3.132, 10.36), (-1.883, -2.819, -10.36), (-1.883, -2.819, 10.36), (-2.397, -2.397, -10.36), (-2.397, -2.397, 10.36), (-2.819, -1.883, -10.36), (-2.819, -1.883, 10.36), (-3.132, -1.297, -10.36), (-3.132, -1.297, 10.36), (-3.325, -0.6614, -10.36), (-3.325, -0.6614, 10.36), (-3.39, 0.0, -10.36), (-3.39, 0.0, 10.36), (-3.325, 0.6614, -10.36), (-3.325, 0.6614, 10.36), (-3.132, 1.297, -10.36), (-3.132, 1.297, 10.36), (-2.819, 1.883, -10.36), (-2.819, 1.883, 10.36), (-2.397, 2.397, -10.36), (-2.397, 2.397, 10.36), (-1.883, 2.819, -10.36), (-1.883, 2.819, 10.36), (-1.297, 3.132, -10.36), (-1.297, 3.132, 10.36), (-0.6614, 3.325, -10.36), (-0.6614, 3.325, 10.36), (-6.446e-29, 3.39, 6.964), (0.6614, 3.325, 6.964), (1.297, 3.132, 6.964), (1.883, 2.819, 6.964), (2.397, 2.397, 6.964), (2.819, 1.883, 6.964), (3.132, 1.297, 6.964), (3.325, 0.6614, 6.964), (3.39, 0.0, 6.964), (3.325, -0.6614, 6.964), (3.132, -1.297, 6.964), (2.819, -1.883, 6.964), (2.397, -2.397, 6.964), (1.883, -2.819, 6.964), (1.297, -3.132, 6.964), (0.6614, -3.325, 6.964), (-6.446e-29, -3.39, 6.964), (-0.6614, -3.325, 6.964), (-1.297, -3.132, 6.964), (-1.883, -2.819, 6.964), (-2.397, -2.397, 6.964), (-2.819, -1.883, 6.964), (-3.132, -1.297, 6.964), (-3.325, -0.6614, 6.964), (-3.39, 0.0, 6.964), (-3.325, 0.6614, 6.964), (-3.132, 1.297, 6.964), (-2.819, 1.883, 6.964), (-2.397, 2.397, 6.964), (-1.883, 2.819, 6.964), (-1.297, 3.132, 6.964), (-0.6614, 3.325, 6.964), (0.6614, 3.325, -7.708), (1.297, 3.132, -7.708), (1.883, 2.819, -7.708), (2.397, 2.397, -7.708), (2.819, 1.883, -7.708), (3.132, 1.297, -7.708), (3.325, 0.6614, -7.708), (3.39, 0.0, -7.708), (3.325, -0.6614, -7.708), (3.132, -1.297, -7.708), (2.819, -1.883, -7.708), (2.397, -2.397, -7.708), (1.883, -2.819, -7.708), (1.297, -3.132, -7.708), (0.6614, -3.325, -7.708), (7.134e-29, -3.39, -7.708), (-0.6614, -3.325, -7.708), (-1.297, -3.132, -7.708), (-1.883, -2.819, -7.708), (-2.397, -2.397, -7.708), (-2.819, -1.883, -7.708), (-3.132, -1.297, -7.708), (-3.325, -0.6614, -7.708), (-3.39, 0.0, -7.708), (-3.325, 0.6614, -7.708), (-3.132, 1.297, -7.708), (-2.819, 1.883, -7.708), (-2.397, 2.397, -7.708), (-1.883, 2.819, -7.708), (-1.297, 3.132, -7.708), (-0.6614, 3.325, -7.708), (7.134e-29, 3.39, -7.708), (-2.862, 2.652, 6.964), (-2.797, 3.314, 6.964), (-2.797, 1.991, 6.964), (-2.604, 1.355, 6.964), (-2.291, 0.769, 6.964), (-1.87, 0.2553, 6.964), (-1.356, -0.1663, 6.964), (-0.7697, -0.4796, 6.964), (-0.1338, -0.6725, 6.964), (0.5276, -0.7376, 6.964), (1.189, -0.6725, 6.964), (1.825, -0.4796, 6.964), (2.411, -0.1663, 6.964), (2.925, 0.2553, 6.964), (3.346, 0.769, 6.964), (3.66, 1.355, 6.964), (3.852, 1.991, 6.964), (3.852, 1.991, -7.708), (3.66, 1.355, -7.708), (3.346, 0.769, -7.708), (2.925, 0.2553, -7.708), (2.411, -0.1663, -7.708), (1.825, -0.4796, -7.708), (1.189, -0.6725, -7.708), (0.5276, -0.7376, -7.708), (-0.1338, -0.6725, -7.708), (-0.7697, -0.4796, -7.708), (-1.356, -0.1663, -7.708), (-1.87, 0.2553, -7.708), (-2.291, 0.769, -7.708), (-2.604, 1.355, -7.708), (-2.797, 1.991, -7.708), (-2.862, 2.652, -7.708), (-2.797, 3.314, -7.708), (6.039e-08, 2.266, -11.06), (0.4421, 2.223, -11.06), (0.8673, 2.094, -11.06), (1.259, 1.884, -11.06), (1.603, 1.603, -11.06), (1.884, 1.259, -11.06), (2.094, 0.8673, -11.06), (2.223, 0.4421, -11.06), (2.266, -7.199e-09, -11.06), (2.223, -0.4421, -11.06), (2.094, -0.8673, -11.06), (1.884, -1.259, -11.06), (1.603, -1.603, -11.06), (1.259, -1.884, -11.06), (0.8673, -2.094, -11.06), (0.4421, -2.223, -11.06), (6.039e-08, -2.266, -11.06), (-0.4421, -2.223, -11.06), (-0.8673, -2.094, -11.06), (-1.259, -1.884, -11.06), (-1.603, -1.603, -11.06), (-1.884, -1.259, -11.06), (-2.094, -0.8673, -11.06), (-2.223, -0.4421, -11.06), (-2.266, -7.199e-09, -11.06), (-2.223, 0.4421, -11.06), (-2.094, 0.8673, -11.06), (-1.884, 1.259, -11.06), (-1.603, 1.603, -11.06), (-1.259, 1.884, -11.06), (-0.8673, 2.094, -11.06), (-0.4421, 2.223, -11.06), (6.632e-08, 3.058, -11.06), (0.5966, 2.999, -11.06), (1.17, 2.825, -11.06), (1.699, 2.543, -11.06), (2.162, 2.162, -11.06), (2.543, 1.699, -11.06), (2.825, 1.17, -11.06), (2.999, 0.5966, -11.06), (3.058, -7.199e-09, -11.06), (2.999, -0.5966, -11.06), (2.825, -1.17, -11.06), (2.543, -1.699, -11.06), (2.162, -2.162, -11.06), (1.699, -2.543, -11.06), (1.17, -2.825, -11.06), (0.5966, -2.999, -11.06), (6.632e-08, -3.058, -11.06), (-0.5966, -2.999, -11.06), (-1.17, -2.825, -11.06), (-1.699, -2.543, -11.06), (-2.162, -2.162, -11.06), (-2.543, -1.699, -11.06), (-2.825, -1.17, -11.06), (-2.999, -0.5966, -11.06), (-3.058, -7.199e-09, -11.06), (-2.999, 0.5966, -11.06), (-2.825, 1.17, -11.06), (-2.543, 1.699, -11.06), (-2.162, 2.162, -11.06), (-1.699, 2.543, -11.06), (-1.17, 2.825, -11.06), (-0.5966, 2.999, -11.06), (-4.059e-08, 2.266, -10.34), (0.4421, 2.223, -10.34), (0.8673, 2.094, -10.34), (1.259, 1.884, -10.34), (1.603, 1.603, -10.34), (1.884, 1.259, -10.34), (2.094, 0.8673, -10.34), (2.223, 0.4421, -10.34), (2.266, -7.199e-09, -10.34), (2.223, -0.4421, -10.34), (2.094, -0.8673, -10.34), (1.884, -1.259, -10.34), (1.603, -1.603, -10.34), (1.259, -1.884, -10.34), (0.8673, -2.094, -10.34), (0.4421, -2.223, -10.34), (-4.059e-08, -2.266, -10.34), (-0.4421, -2.223, -10.34), (-0.8673, -2.094, -10.34), (-1.259, -1.884, -10.34), (-1.603, -1.603, -10.34), (-1.884, -1.259, -10.34), (-2.094, -0.8673, -10.34), (-2.223, -0.4421, -10.34), (-2.266, -7.199e-09, -10.34), (-2.223, 0.4421, -10.34), (-2.094, 0.8673, -10.34), (-1.884, 1.259, -10.34), (-1.603, 1.603, -10.34), (-1.259, 1.884, -10.34), (-0.8673, 2.094, -10.34), (-0.4421, 2.223, -10.34), (22.12, -2.214, 5.778)], [], [(64, 1, 3, 65), (65, 3, 5, 66), (66, 5, 7, 67), (67, 7, 9, 68), (68, 9, 11, 69), (69, 11, 13, 70), (70, 13, 15, 71), (71, 15, 17, 72), (72, 17, 19, 73), (73, 19, 21, 74), (74, 21, 23, 75), (75, 23, 25, 76), (76, 25, 27, 77), (77, 27, 29, 78), (78, 29, 31, 79), (79, 31, 33, 80), (80, 33, 35, 81), (81, 35, 37, 82), (82, 37, 39, 83), (83, 39, 41, 84), (84, 41, 43, 85), (85, 43, 45, 86), (86, 45, 47, 87), (87, 47, 49, 88), (88, 49, 51, 89), (89, 51, 53, 90), (90, 53, 55, 91), (91, 55, 57, 92), (92, 57, 59, 93), (93, 59, 61, 94), (3, 1, 63, 61, 59, 57, 55, 53, 51, 49, 47, 45, 43, 41, 39, 37, 35, 33, 31, 29, 27, 25, 23, 21, 19, 17, 15, 13, 11, 9, 7, 5), (94, 61, 63, 95), (95, 63, 1, 64), (2, 4, 196, 195), (126, 95, 64, 127), (125, 94, 95, 126), (124, 93, 94, 125), (123, 92, 93, 124), (122, 91, 92, 123), (121, 90, 91, 122), (120, 89, 90, 121), (86, 87, 130, 131), (108, 107, 148, 149), (73, 74, 143, 144), (87, 88, 128, 130), (107, 106, 147, 148), (74, 75, 142, 143), (120, 119, 160, 161), (88, 89, 129, 128), (106, 105, 146, 147), (75, 76, 141, 142), (119, 118, 159, 160), (105, 104, 145, 146), (76, 77, 140, 141), (118, 117, 158, 159), (77, 78, 139, 140), (117, 116, 157, 158), (103, 72, 73, 104), (102, 71, 72, 103), (101, 70, 71, 102), (100, 69, 70, 101), (99, 68, 69, 100), (98, 67, 68, 99), (97, 66, 67, 98), (96, 65, 66, 97), (127, 64, 65, 96), (0, 127, 96, 2), (2, 96, 97, 4), (4, 97, 98, 6), (6, 98, 99, 8), (8, 99, 100, 10), (10, 100, 101, 12), (12, 101, 102, 14), (14, 102, 103, 16), (16, 103, 104, 18), (18, 104, 105, 20), (20, 105, 106, 22), (22, 106, 107, 24), (24, 107, 108, 26), (26, 108, 109, 28), (28, 109, 110, 30), (30, 110, 111, 32), (32, 111, 112, 34), (34, 112, 113, 36), (36, 113, 114, 38), (38, 114, 115, 40), (40, 115, 116, 42), (42, 116, 117, 44), (44, 117, 118, 46), (46, 118, 119, 48), (48, 119, 120, 50), (50, 120, 121, 52), (52, 121, 122, 54), (54, 122, 123, 56), (56, 123, 124, 58), (58, 124, 125, 60), (60, 125, 126, 62), (62, 126, 127, 0), (160, 128, 129, 161), (159, 130, 128, 160), (158, 131, 130, 159), (157, 132, 131, 158), (156, 133, 132, 157), (155, 134, 133, 156), (154, 135, 134, 155), (153, 136, 135, 154), (152, 137, 136, 153), (151, 138, 137, 152), (150, 139, 138, 151), (149, 140, 139, 150), (148, 141, 140, 149), (147, 142, 141, 148), (146, 143, 142, 147), (145, 144, 143, 146), (109, 108, 149, 150), (85, 86, 131, 132), (110, 109, 150, 151), (84, 85, 132, 133), (111, 110, 151, 152), (83, 84, 133, 134), (112, 111, 152, 153), (82, 83, 134, 135), (104, 73, 144, 145), (113, 112, 153, 154), (81, 82, 135, 136), (114, 113, 154, 155), (80, 81, 136, 137), (89, 120, 161, 129), (115, 114, 155, 156), (79, 80, 137, 138), (116, 115, 156, 157), (78, 79, 138, 139), (181, 182, 246, 245), (20, 22, 205, 204), (38, 40, 214, 213), (56, 58, 223, 222), (12, 14, 201, 200), (30, 32, 210, 209), (48, 50, 219, 218), (4, 6, 197, 196), (22, 24, 206, 205), (40, 42, 215, 214), (58, 60, 224, 223), (14, 16, 202, 201), (32, 34, 211, 210), (50, 52, 220, 219), (6, 8, 198, 197), (24, 26, 207, 206), (42, 44, 216, 215), (60, 62, 225, 224), (16, 18, 203, 202), (34, 36, 212, 211), (52, 54, 221, 220), (8, 10, 199, 198), (26, 28, 208, 207), (44, 46, 217, 216), (0, 2, 195, 194), (62, 0, 194, 225), (18, 20, 204, 203), (36, 38, 213, 212), (54, 56, 222, 221), (10, 12, 200, 199), (28, 30, 209, 208), (46, 48, 218, 217), (163, 162, 194, 195), (164, 163, 195, 196), (165, 164, 196, 197), (166, 165, 197, 198), (167, 166, 198, 199), (168, 167, 199, 200), (169, 168, 200, 201), (170, 169, 201, 202), (171, 170, 202, 203), (172, 171, 203, 204), (173, 172, 204, 205), (174, 173, 205, 206), (175, 174, 206, 207), (176, 175, 207, 208), (177, 176, 208, 209), (178, 177, 209, 210), (179, 178, 210, 211), (180, 179, 211, 212), (181, 180, 212, 213), (182, 181, 213, 214), (183, 182, 214, 215), (184, 183, 215, 216), (185, 184, 216, 217), (186, 185, 217, 218), (187, 186, 218, 219), (188, 187, 219, 220), (189, 188, 220, 221), (190, 189, 221, 222), (191, 190, 222, 223), (192, 191, 223, 224), (193, 192, 224, 225), (162, 193, 225, 194), (226, 227, 228, 229, 230, 231, 232, 233, 234, 235, 236, 237, 238, 239, 240, 241, 242, 243, 244, 245, 246, 247, 248, 249, 250, 251, 252, 253, 254, 255, 256, 257), (168, 169, 233, 232), (182, 183, 247, 246), (169, 170, 234, 233), (183, 184, 248, 247), (170, 171, 235, 234), (184, 185, 249, 248), (171, 172, 236, 235), (185, 186, 250, 249), (172, 173, 237, 236), (186, 187, 251, 250), (173, 174, 238, 237), (187, 188, 252, 251), (174, 175, 239, 238), (188, 189, 253, 252), (175, 176, 240, 239), (162, 163, 227, 226), (189, 190, 254, 253), (176, 177, 241, 240), (163, 164, 228, 227), (190, 191, 255, 254), (177, 178, 242, 241), (164, 165, 229, 228), (191, 192, 256, 255), (178, 179, 243, 242), (165, 166, 230, 229), (192, 193, 257, 256), (179, 180, 244, 243), (166, 167, 231, 230), (193, 162, 226, 257), (180, 181, 245, 244), (167, 168, 232, 231)])
_uv = me_cylinder.uv_layers.new(name='UVMap')
_uv.uv.foreach_set('vector', [1.0, 0.9181, 1.0, 1.0, 0.9688, 1.0, 0.9688, 0.9181, 0.9688, 0.9181, 0.9688, 1.0, 0.9375, 1.0, 0.9375, 0.9181, 0.9375, 0.9181, 0.9375, 1.0, 0.9062, 1.0, 0.9062, 0.9181, 0.9062, 0.9181, 0.9062, 1.0, 0.875, 1.0, 0.875, 0.9181, 0.875, 0.9181, 0.875, 1.0, 0.8438, 1.0, 0.8438, 0.9181, 0.8438, 0.9181, 0.8438, 1.0, 0.8125, 1.0, 0.8125, 0.9181, 0.8125, 0.9181, 0.8125, 1.0, 0.7812, 1.0, 0.7812, 0.9181, 0.7812, 0.9181, 0.7812, 1.0, 0.75, 1.0, 0.75, 0.9181, 0.75, 0.9181, 0.75, 1.0, 0.7188, 1.0, 0.7188, 0.9181, 0.7188, 0.9181, 0.7188, 1.0, 0.6875, 1.0, 0.6875, 0.9181, 0.6875, 0.9181, 0.6875, 1.0, 0.6562, 1.0, 0.6562, 0.9181, 0.6562, 0.9181, 0.6562, 1.0, 0.625, 1.0, 0.625, 0.9181, 0.625, 0.9181, 0.625, 1.0, 0.5938, 1.0, 0.5938, 0.9181, 0.5938, 0.9181, 0.5938, 1.0, 0.5625, 1.0, 0.5625, 0.9181, 0.5625, 0.9181, 0.5625, 1.0, 0.5312, 1.0, 0.5312, 0.9181, 0.5312, 0.9181, 0.5312, 1.0, 0.5, 1.0, 0.5, 0.9181, 0.5, 0.9181, 0.5, 1.0, 0.4688, 1.0, 0.4688, 0.9181, 0.4688, 0.9181, 0.4688, 1.0, 0.4375, 1.0, 0.4375, 0.9181, 0.4375, 0.9181, 0.4375, 1.0, 0.4062, 1.0, 0.4062, 0.9181, 0.4062, 0.9181, 0.4062, 1.0, 0.375, 1.0, 0.375, 0.9181, 0.375, 0.9181, 0.375, 1.0, 0.3438, 1.0, 0.3438, 0.9181, 0.3438, 0.9181, 0.3438, 1.0, 0.3125, 1.0, 0.3125, 0.9181, 0.3125, 0.9181, 0.3125, 1.0, 0.2812, 1.0, 0.2812, 0.9181, 0.2812, 0.9181, 0.2812, 1.0, 0.25, 1.0, 0.25, 0.9181, 0.25, 0.9181, 0.25, 1.0, 0.2188, 1.0, 0.2188, 0.9181, 0.2188, 0.9181, 0.2188, 1.0, 0.1875, 1.0, 0.1875, 0.9181, 0.1875, 0.9181, 0.1875, 1.0, 0.1562, 1.0, 0.1562, 0.9181, 0.1562, 0.9181, 0.1562, 1.0, 0.125, 1.0, 0.125, 0.9181, 0.125, 0.9181, 0.125, 1.0, 0.09375, 1.0, 0.09375, 0.9181, 0.09375, 0.9181, 0.09375, 1.0, 0.0625, 1.0, 0.0625, 0.9181, 0.2968, 0.4854, 0.25, 0.49, 0.2032, 0.4854, 0.1582, 0.4717, 0.1167, 0.4496, 0.08029, 0.4197, 0.05045, 0.3833, 0.02827, 0.3418, 0.01461, 0.2968, 0.01, 0.25, 0.01461, 0.2032, 0.02827, 0.1582, 0.05045, 0.1167, 0.08029, 0.08029, 0.1167, 0.05045, 0.1582, 0.02827, 0.2032, 0.01461, 0.25, 0.01, 0.2968, 0.01461, 0.3418, 0.02827, 0.3833, 0.05045, 0.4197, 0.08029, 0.4496, 0.1167, 0.4717, 0.1582, 0.4854, 0.2032, 0.49, 0.25, 0.4854, 0.2968, 0.4717, 0.3418, 0.4496, 0.3833, 0.4197, 0.4197, 0.3833, 0.4496, 0.3418, 0.4717, 0.0625, 0.9181, 0.0625, 1.0, 0.03125, 1.0, 0.03125, 0.9181, 0.03125, 0.9181, 0.03125, 1.0, 0.0, 1.0, 0.0, 0.9181, 0.9688, 0.5, 0.9375, 0.5, 0.9375, 0.5, 0.9688, 0.5, 0.03125, 0.564, 0.03125, 0.9181, 0.0, 0.9181, 0.0, 0.564, 0.0625, 0.564, 0.0625, 0.9181, 0.03125, 0.9181, 0.03125, 0.564, 0.09375, 0.564, 0.09375, 0.9181, 0.0625, 0.9181, 0.0625, 0.564, 0.125, 0.564, 0.125, 0.9181, 0.09375, 0.9181, 0.09375, 0.564, 0.1562, 0.564, 0.1562, 0.9181, 0.125, 0.9181, 0.125, 0.564, 0.1875, 0.564, 0.1875, 0.9181, 0.1562, 0.9181, 0.1562, 0.564, 0.2188, 0.564, 0.2188, 0.9181, 0.1875, 0.9181, 0.1875, 0.564, 0.3125, 0.9181, 0.2812, 0.9181, 0.2812, 0.9181, 0.3125, 0.9181, 0.5938, 0.564, 0.625, 0.564, 0.625, 0.564, 0.5938, 0.564, 0.7188, 0.9181, 0.6875, 0.9181, 0.6875, 0.9181, 0.7188, 0.9181, 0.2812, 0.9181, 0.25, 0.9181, 0.25, 0.9181, 0.2812, 0.9181, 0.625, 0.564, 0.6562, 0.564, 0.6562, 0.564, 0.625, 0.564, 0.6875, 0.9181, 0.6562, 0.9181, 0.6562, 0.9181, 0.6875, 0.9181, 0.2188, 0.564, 0.25, 0.564, 0.25, 0.564, 0.2188, 0.564, 0.25, 0.9181, 0.2188, 0.9181, 0.2188, 0.9181, 0.25, 0.9181, 0.6562, 0.564, 0.6875, 0.564, 0.6875, 0.564, 0.6562, 0.564, 0.6562, 0.9181, 0.625, 0.9181, 0.625, 0.9181, 0.6562, 0.9181, 0.25, 0.564, 0.2812, 0.564, 0.2812, 0.564, 0.25, 0.564, 0.6875, 0.564, 0.7188, 0.564, 0.7188, 0.564, 0.6875, 0.564, 0.625, 0.9181, 0.5938, 0.9181, 0.5938, 0.9181, 0.625, 0.9181, 0.2812, 0.564, 0.3125, 0.564, 0.3125, 0.564, 0.2812, 0.564, 0.5938, 0.9181, 0.5625, 0.9181, 0.5625, 0.9181, 0.5938, 0.9181, 0.3125, 0.564, 0.3438, 0.564, 0.3438, 0.564, 0.3125, 0.564, 0.75, 0.564, 0.75, 0.9181, 0.7188, 0.9181, 0.7188, 0.564, 0.7812, 0.564, 0.7812, 0.9181, 0.75, 0.9181, 0.75, 0.564, 0.8125, 0.564, 0.8125, 0.9181, 0.7812, 0.9181, 0.7812, 0.564, 0.8437, 0.564, 0.8438, 0.9181, 0.8125, 0.9181, 0.8125, 0.564, 0.875, 0.564, 0.875, 0.9181, 0.8438, 0.9181, 0.8437, 0.564, 0.9062, 0.564, 0.9062, 0.9181, 0.875, 0.9181, 0.875, 0.564, 0.9375, 0.564, 0.9375, 0.9181, 0.9062, 0.9181, 0.9062, 0.564, 0.9688, 0.564, 0.9688, 0.9181, 0.9375, 0.9181, 0.9375, 0.564, 1.0, 0.564, 1.0, 0.9181, 0.9688, 0.9181, 0.9688, 0.564, 1.0, 0.5, 1.0, 0.564, 0.9688, 0.564, 0.9688, 0.5, 0.9688, 0.5, 0.9688, 0.564, 0.9375, 0.564, 0.9375, 0.5, 0.9375, 0.5, 0.9375, 0.564, 0.9062, 0.564, 0.9062, 0.5, 0.9062, 0.5, 0.9062, 0.564, 0.875, 0.564, 0.875, 0.5, 0.875, 0.5, 0.875, 0.564, 0.8437, 0.564, 0.8438, 0.5, 0.8438, 0.5, 0.8437, 0.564, 0.8125, 0.564, 0.8125, 0.5, 0.8125, 0.5, 0.8125, 0.564, 0.7812, 0.564, 0.7812, 0.5, 0.7812, 0.5, 0.7812, 0.564, 0.75, 0.564, 0.75, 0.5, 0.75, 0.5, 0.75, 0.564, 0.7188, 0.564, 0.7188, 0.5, 0.7188, 0.5, 0.7188, 0.564, 0.6875, 0.564, 0.6875, 0.5, 0.6875, 0.5, 0.6875, 0.564, 0.6562, 0.564, 0.6562, 0.5, 0.6562, 0.5, 0.6562, 0.564, 0.625, 0.564, 0.625, 0.5, 0.625, 0.5, 0.625, 0.564, 0.5938, 0.564, 0.5938, 0.5, 0.5938, 0.5, 0.5938, 0.564, 0.5625, 0.564, 0.5625, 0.5, 0.5625, 0.5, 0.5625, 0.564, 0.5312, 0.564, 0.5312, 0.5, 0.5312, 0.5, 0.5312, 0.564, 0.5, 0.564, 0.5, 0.5, 0.5, 0.5, 0.5, 0.564, 0.4688, 0.564, 0.4688, 0.5, 0.4688, 0.5, 0.4688, 0.564, 0.4375, 0.564, 0.4375, 0.5, 0.4375, 0.5, 0.4375, 0.564, 0.4062, 0.564, 0.4062, 0.5, 0.4062, 0.5, 0.4062, 0.564, 0.375, 0.564, 0.375, 0.5, 0.375, 0.5, 0.375, 0.564, 0.3438, 0.564, 0.3438, 0.5, 0.3438, 0.5, 0.3438, 0.564, 0.3125, 0.564, 0.3125, 0.5, 0.3125, 0.5, 0.3125, 0.564, 0.2812, 0.564, 0.2812, 0.5, 0.2812, 0.5, 0.2812, 0.564, 0.25, 0.564, 0.25, 0.5, 0.25, 0.5, 0.25, 0.564, 0.2188, 0.564, 0.2188, 0.5, 0.2188, 0.5, 0.2188, 0.564, 0.1875, 0.564, 0.1875, 0.5, 0.1875, 0.5, 0.1875, 0.564, 0.1562, 0.564, 0.1562, 0.5, 0.1562, 0.5, 0.1562, 0.564, 0.125, 0.564, 0.125, 0.5, 0.125, 0.5, 0.125, 0.564, 0.09375, 0.564, 0.09375, 0.5, 0.09375, 0.5, 0.09375, 0.564, 0.0625, 0.564, 0.0625, 0.5, 0.0625, 0.5, 0.0625, 0.564, 0.03125, 0.564, 0.03125, 0.5, 0.03125, 0.5, 0.03125, 0.564, 0.0, 0.564, 0.0, 0.5, 0.25, 0.564, 0.25, 0.9181, 0.2188, 0.9181, 0.2188, 0.564, 0.2812, 0.564, 0.2812, 0.9181, 0.25, 0.9181, 0.25, 0.564, 0.3125, 0.564, 0.3125, 0.9181, 0.2812, 0.9181, 0.2812, 0.564, 0.3438, 0.564, 0.3438, 0.9181, 0.3125, 0.9181, 0.3125, 0.564, 0.375, 0.564, 0.375, 0.9181, 0.3438, 0.9181, 0.3438, 0.564, 0.4062, 0.564, 0.4062, 0.9181, 0.375, 0.9181, 0.375, 0.564, 0.4375, 0.564, 0.4375, 0.9181, 0.4062, 0.9181, 0.4062, 0.564, 0.4688, 0.564, 0.4688, 0.9181, 0.4375, 0.9181, 0.4375, 0.564, 0.5, 0.564, 0.5, 0.9181, 0.4688, 0.9181, 0.4688, 0.564, 0.5312, 0.564, 0.5312, 0.9181, 0.5, 0.9181, 0.5, 0.564, 0.5625, 0.564, 0.5625, 0.9181, 0.5312, 0.9181, 0.5312, 0.564, 0.5938, 0.564, 0.5938, 0.9181, 0.5625, 0.9181, 0.5625, 0.564, 0.625, 0.564, 0.625, 0.9181, 0.5938, 0.9181, 0.5938, 0.564, 0.6562, 0.564, 0.6562, 0.9181, 0.625, 0.9181, 0.625, 0.564, 0.6875, 0.564, 0.6875, 0.9181, 0.6562, 0.9181, 0.6562, 0.564, 0.7188, 0.564, 0.7188, 0.9181, 0.6875, 0.9181, 0.6875, 0.564, 0.5625, 0.564, 0.5938, 0.564, 0.5938, 0.564, 0.5625, 0.564, 0.3438, 0.9181, 0.3125, 0.9181, 0.3125, 0.9181, 0.3438, 0.9181, 0.5312, 0.564, 0.5625, 0.564, 0.5625, 0.564, 0.5312, 0.564, 0.375, 0.9181, 0.3438, 0.9181, 0.3438, 0.9181, 0.375, 0.9181, 0.5, 0.564, 0.5312, 0.564, 0.5312, 0.564, 0.5, 0.564, 0.4062, 0.9181, 0.375, 0.9181, 0.375, 0.9181, 0.4062, 0.9181, 0.4688, 0.564, 0.5, 0.564, 0.5, 0.564, 0.4688, 0.564, 0.4375, 0.9181, 0.4062, 0.9181, 0.4062, 0.9181, 0.4375, 0.9181, 0.7188, 0.564, 0.7188, 0.9181, 0.7188, 0.9181, 0.7188, 0.564, 0.4375, 0.564, 0.4688, 0.564, 0.4688, 0.564, 0.4375, 0.564, 0.4688, 0.9181, 0.4375, 0.9181, 0.4375, 0.9181, 0.4688, 0.9181, 0.4062, 0.564, 0.4375, 0.564, 0.4375, 0.564, 0.4062, 0.564, 0.5, 0.9181, 0.4688, 0.9181, 0.4688, 0.9181, 0.5, 0.9181, 0.2188, 0.9181, 0.2188, 0.564, 0.2188, 0.564, 0.2188, 0.9181, 0.375, 0.564, 0.4062, 0.564, 0.4062, 0.564, 0.375, 0.564, 0.5312, 0.9181, 0.5, 0.9181, 0.5, 0.9181, 0.5312, 0.9181, 0.3438, 0.564, 0.375, 0.564, 0.375, 0.564, 0.3438, 0.564, 0.5625, 0.9181, 0.5312, 0.9181, 0.5312, 0.9181, 0.5625, 0.9181, 0.6512, 0.1021, 0.6242, 0.1242, 0.6242, 0.1242, 0.6512, 0.1021, 0.6875, 0.5, 0.6562, 0.5, 0.6562, 0.5, 0.6875, 0.5, 0.4062, 0.5, 0.375, 0.5, 0.375, 0.5, 0.4062, 0.5, 0.125, 0.5, 0.09375, 0.5, 0.09375, 0.5, 0.125, 0.5, 0.8125, 0.5, 0.7812, 0.5, 0.7812, 0.5, 0.8125, 0.5, 0.5312, 0.5, 0.5, 0.5, 0.5, 0.5, 0.5312, 0.5, 0.25, 0.5, 0.2188, 0.5, 0.2188, 0.5, 0.25, 0.5, 0.9375, 0.5, 0.9062, 0.5, 0.9062, 0.5, 0.9375, 0.5, 0.6562, 0.5, 0.625, 0.5, 0.625, 0.5, 0.6562, 0.5, 0.375, 0.5, 0.3438, 0.5, 0.3438, 0.5, 0.375, 0.5, 0.09375, 0.5, 0.0625, 0.5, 0.0625, 0.5, 0.09375, 0.5, 0.7812, 0.5, 0.75, 0.5, 0.75, 0.5, 0.7812, 0.5, 0.5, 0.5, 0.4688, 0.5, 0.4688, 0.5, 0.5, 0.5, 0.2188, 0.5, 0.1875, 0.5, 0.1875, 0.5, 0.2188, 0.5, 0.9062, 0.5, 0.875, 0.5, 0.875, 0.5, 0.9062, 0.5, 0.625, 0.5, 0.5938, 0.5, 0.5938, 0.5, 0.625, 0.5, 0.3438, 0.5, 0.3125, 0.5, 0.3125, 0.5, 0.3438, 0.5, 0.0625, 0.5, 0.03125, 0.5, 0.03125, 0.5, 0.0625, 0.5, 0.75, 0.5, 0.7188, 0.5, 0.7188, 0.5, 0.75, 0.5, 0.4688, 0.5, 0.4375, 0.5, 0.4375, 0.5, 0.4688, 0.5, 0.1875, 0.5, 0.1562, 0.5, 0.1562, 0.5, 0.1875, 0.5, 0.875, 0.5, 0.8438, 0.5, 0.8438, 0.5, 0.875, 0.5, 0.5938, 0.5, 0.5625, 0.5, 0.5625, 0.5, 0.5938, 0.5, 0.3125, 0.5, 0.2812, 0.5, 0.2812, 0.5, 0.3125, 0.5, 1.0, 0.5, 0.9688, 0.5, 0.9688, 0.5, 1.0, 0.5, 0.03125, 0.5, 0.0, 0.5, 0.0, 0.5, 0.03125, 0.5, 0.7188, 0.5, 0.6875, 0.5, 0.6875, 0.5, 0.7188, 0.5, 0.4375, 0.5, 0.4062, 0.5, 0.4062, 0.5, 0.4375, 0.5, 0.1562, 0.5, 0.125, 0.5, 0.125, 0.5, 0.1562, 0.5, 0.8438, 0.5, 0.8125, 0.5, 0.8125, 0.5, 0.8438, 0.5, 0.5625, 0.5, 0.5312, 0.5, 0.5312, 0.5, 0.5625, 0.5, 0.2812, 0.5, 0.25, 0.5, 0.25, 0.5, 0.2812, 0.5, 0.7847, 0.4245, 0.75, 0.4279, 0.75, 0.49, 0.7968, 0.4854, 0.8181, 0.4143, 0.7847, 0.4245, 0.7968, 0.4854, 0.8418, 0.4717, 0.8488, 0.3979, 0.8181, 0.4143, 0.8418, 0.4717, 0.8833, 0.4496, 0.8758, 0.3758, 0.8488, 0.3979, 0.8833, 0.4496, 0.9197, 0.4197, 0.8979, 0.3488, 0.8758, 0.3758, 0.9197, 0.4197, 0.9496, 0.3833, 0.9143, 0.3181, 0.8979, 0.3488, 0.9496, 0.3833, 0.9717, 0.3418, 0.9245, 0.2847, 0.9143, 0.3181, 0.9717, 0.3418, 0.9854, 0.2968, 0.9279, 0.25, 0.9245, 0.2847, 0.9854, 0.2968, 0.99, 0.25, 0.9245, 0.2153, 0.9279, 0.25, 0.99, 0.25, 0.9854, 0.2032, 0.9143, 0.1819, 0.9245, 0.2153, 0.9854, 0.2032, 0.9717, 0.1582, 0.8979, 0.1512, 0.9143, 0.1819, 0.9717, 0.1582, 0.9496, 0.1167, 0.8758, 0.1242, 0.8979, 0.1512, 0.9496, 0.1167, 0.9197, 0.08029, 0.8488, 0.1021, 0.8758, 0.1242, 0.9197, 0.08029, 0.8833, 0.05045, 0.8181, 0.08566, 0.8488, 0.1021, 0.8833, 0.05045, 0.8418, 0.02827, 0.7847, 0.07554, 0.8181, 0.08566, 0.8418, 0.02827, 0.7968, 0.01461, 0.75, 0.07212, 0.7847, 0.07554, 0.7968, 0.01461, 0.75, 0.01, 0.7153, 0.07554, 0.75, 0.07212, 0.75, 0.01, 0.7032, 0.01461, 0.6819, 0.08566, 0.7153, 0.07554, 0.7032, 0.01461, 0.6582, 0.02827, 0.6512, 0.1021, 0.6819, 0.08566, 0.6582, 0.02827, 0.6167, 0.05045, 0.6242, 0.1242, 0.6512, 0.1021, 0.6167, 0.05045, 0.5803, 0.08029, 0.6021, 0.1512, 0.6242, 0.1242, 0.5803, 0.08029, 0.5504, 0.1167, 0.5857, 0.1819, 0.6021, 0.1512, 0.5504, 0.1167, 0.5283, 0.1582, 0.5755, 0.2153, 0.5857, 0.1819, 0.5283, 0.1582, 0.5146, 0.2032, 0.5721, 0.25, 0.5755, 0.2153, 0.5146, 0.2032, 0.51, 0.25, 0.5755, 0.2847, 0.5721, 0.25, 0.51, 0.25, 0.5146, 0.2968, 0.5857, 0.3181, 0.5755, 0.2847, 0.5146, 0.2968, 0.5283, 0.3418, 0.6021, 0.3488, 0.5857, 0.3181, 0.5283, 0.3418, 0.5504, 0.3833, 0.6242, 0.3758, 0.6021, 0.3488, 0.5504, 0.3833, 0.5803, 0.4197, 0.6512, 0.3979, 0.6242, 0.3758, 0.5803, 0.4197, 0.6167, 0.4496, 0.6819, 0.4143, 0.6512, 0.3979, 0.6167, 0.4496, 0.6582, 0.4717, 0.7153, 0.4245, 0.6819, 0.4143, 0.6582, 0.4717, 0.7032, 0.4854, 0.75, 0.4279, 0.7153, 0.4245, 0.7032, 0.4854, 0.75, 0.49, 0.75, 0.4279, 0.7847, 0.4245, 0.8181, 0.4143, 0.8488, 0.3979, 0.8758, 0.3758, 0.8979, 0.3488, 0.9143, 0.3181, 0.9245, 0.2847, 0.9279, 0.25, 0.9245, 0.2153, 0.9143, 0.1819, 0.8979, 0.1512, 0.8758, 0.1242, 0.8488, 0.1021, 0.8181, 0.08566, 0.7847, 0.07554, 0.75, 0.07212, 0.7153, 0.07554, 0.6819, 0.08566, 0.6512, 0.1021, 0.6242, 0.1242, 0.6021, 0.1512, 0.5857, 0.1819, 0.5755, 0.2153, 0.5721, 0.25, 0.5755, 0.2847, 0.5857, 0.3181, 0.6021, 0.3488, 0.6242, 0.3758, 0.6512, 0.3979, 0.6819, 0.4143, 0.7153, 0.4245, 0.9143, 0.3181, 0.9245, 0.2847, 0.9245, 0.2847, 0.9143, 0.3181, 0.6242, 0.1242, 0.6021, 0.1512, 0.6021, 0.1512, 0.6242, 0.1242, 0.9245, 0.2847, 0.9279, 0.25, 0.9279, 0.25, 0.9245, 0.2847, 0.6021, 0.1512, 0.5857, 0.1819, 0.5857, 0.1819, 0.6021, 0.1512, 0.9279, 0.25, 0.9245, 0.2153, 0.9245, 0.2153, 0.9279, 0.25, 0.5857, 0.1819, 0.5755, 0.2153, 0.5755, 0.2153, 0.5857, 0.1819, 0.9245, 0.2153, 0.9143, 0.1819, 0.9143, 0.1819, 0.9245, 0.2153, 0.5755, 0.2153, 0.5721, 0.25, 0.5721, 0.25, 0.5755, 0.2153, 0.9143, 0.1819, 0.8979, 0.1512, 0.8979, 0.1512, 0.9143, 0.1819, 0.5721, 0.25, 0.5755, 0.2847, 0.5755, 0.2847, 0.5721, 0.25, 0.8979, 0.1512, 0.8758, 0.1242, 0.8758, 0.1242, 0.8979, 0.1512, 0.5755, 0.2847, 0.5857, 0.3181, 0.5857, 0.3181, 0.5755, 0.2847, 0.8758, 0.1242, 0.8488, 0.1021, 0.8488, 0.1021, 0.8758, 0.1242, 0.5857, 0.3181, 0.6021, 0.3488, 0.6021, 0.3488, 0.5857, 0.3181, 0.8488, 0.1021, 0.8181, 0.08566, 0.8181, 0.08566, 0.8488, 0.1021, 0.75, 0.4279, 0.7847, 0.4245, 0.7847, 0.4245, 0.75, 0.4279, 0.6021, 0.3488, 0.6242, 0.3758, 0.6242, 0.3758, 0.6021, 0.3488, 0.8181, 0.08566, 0.7847, 0.07554, 0.7847, 0.07554, 0.8181, 0.08566, 0.7847, 0.4245, 0.8181, 0.4143, 0.8181, 0.4143, 0.7847, 0.4245, 0.6242, 0.3758, 0.6512, 0.3979, 0.6512, 0.3979, 0.6242, 0.3758, 0.7847, 0.07554, 0.75, 0.07212, 0.75, 0.07212, 0.7847, 0.07554, 0.8181, 0.4143, 0.8488, 0.3979, 0.8488, 0.3979, 0.8181, 0.4143, 0.6512, 0.3979, 0.6819, 0.4143, 0.6819, 0.4143, 0.6512, 0.3979, 0.75, 0.07212, 0.7153, 0.07554, 0.7153, 0.07554, 0.75, 0.07212, 0.8488, 0.3979, 0.8758, 0.3758, 0.8758, 0.3758, 0.8488, 0.3979, 0.6819, 0.4143, 0.7153, 0.4245, 0.7153, 0.4245, 0.6819, 0.4143, 0.7153, 0.07554, 0.6819, 0.08566, 0.6819, 0.08566, 0.7153, 0.07554, 0.8758, 0.3758, 0.8979, 0.3488, 0.8979, 0.3488, 0.8758, 0.3758, 0.7153, 0.4245, 0.75, 0.4279, 0.75, 0.4279, 0.7153, 0.4245, 0.6819, 0.08566, 0.6512, 0.1021, 0.6512, 0.1021, 0.6819, 0.08566, 0.8979, 0.3488, 0.9143, 0.3181, 0.9143, 0.3181, 0.8979, 0.3488])
me_cylinder.update()

# ---- objects
ob_car = bpy.data.objects.new('CAR', me_cube)
ob_empty = bpy.data.objects.new('Empty', None)
ob_light = bpy.data.objects.new('LIGHT', me_cube_002)
ob_light_001 = bpy.data.objects.new('LIGHT.001', me_cube_003)
ob_wheels = bpy.data.objects.new('wheels', me_cylinder)

# ---- transforms, parenting, visibility, modifiers, constraints
ob_car.location = (0.0, -8.489, 1.921)
ob_car.scale = (10.1, 9.206, 2.299)
ob_car.lock_rotations_4d = False
ob_car.empty_display_type = 'ARROWS'
ob_car.lineart.crease_threshold = 0.0
ob_empty.location = (-1.108, -0.36, 3.08)
ob_empty.rotation_euler = (1.571, 0.0, 0.0)
ob_empty.scale = (5.73, 5.73, 5.73)
ob_empty.empty_display_type = 'IMAGE'
ob_empty.empty_display_size = 5.0
ob_light.location = (6.541, 4.078e-07, 3.035)
ob_light_001.location = (-8.393, 4.078e-07, 3.035)
ob_light_001.scale = (-1.0, 1.0, 1.0)
ob_wheels.location = (-0.83, -9.8, 0.0)
ob_wheels.rotation_euler = (1.571, 0.0, 1.571)

# ---- collection membership
col_collection.objects.link(ob_car)
col_collection.objects.link(ob_empty)
col_collection.objects.link(ob_light)
col_collection.objects.link(ob_light_001)
col_collection.objects.link(ob_wheels)

# ---- scene / render settings (as saved in the file)
scene.frame_start = 1; scene.frame_end = 250; scene.frame_set(1)
scene.render.engine = 'BLENDER_EEVEE_NEXT'
scene.cycles.sampling_pattern = 'TABULATED_SOBOL'
scene.view_settings.view_transform = 'Filmic'
bpy.context.view_layer.update()

# ---- added for rendering (the .blend has no active camera and no usable light): camera, sun
cam_auto = bpy.data.cameras.new('AutoCamera')
cam_auto.lens = 50.0
cam_auto.sensor_width = 36.0
cam_auto.clip_end = 1000.0
ob_auto_camera = bpy.data.objects.new('AutoCamera', cam_auto)
scene.collection.objects.link(ob_auto_camera)
ob_auto_camera.location = (48.1129, -70.1009, 43.3297)
ob_auto_camera.rotation_euler = (1.09748, -7.21219e-08, 0.694738)
scene.camera = ob_auto_camera
light_auto_sun = bpy.data.lights.new('AutoSun', 'SUN')
light_auto_sun.energy = 3.0
light_auto_sun.angle = 0.0523599
ob_auto_sun = bpy.data.objects.new('AutoSun', light_auto_sun)
scene.collection.objects.link(ob_auto_sun)
ob_auto_sun.rotation_euler = (0.872665, 0.174533, 0.523599)
bpy.context.view_layer.update()
